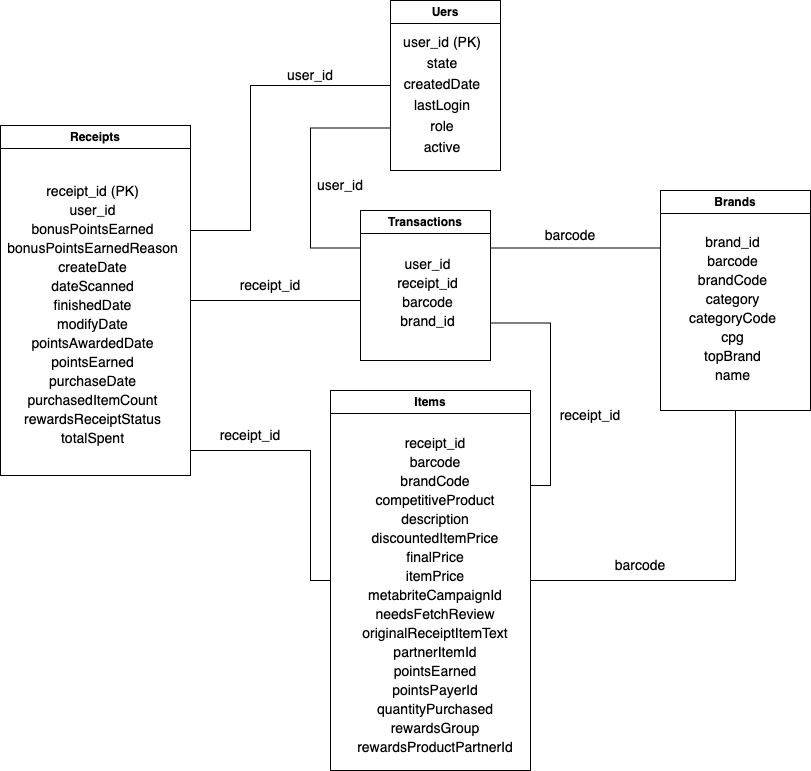

The diagram above was exported from draw.io. Its source (the exported page's mxGraphModel, read from the mxfile embedded in the PNG):
<mxGraphModel dx="1200" dy="687" grid="1" gridSize="10" guides="1" tooltips="1" connect="1" arrows="1" fold="1" page="1" pageScale="1" pageWidth="850" pageHeight="1100" math="0" shadow="0">
  <root>
    <mxCell id="0" />
    <mxCell id="1" parent="0" />
    <mxCell id="8byDjVxhH8QPXX0H0y10-21" style="edgeStyle=orthogonalEdgeStyle;rounded=0;orthogonalLoop=1;jettySize=auto;html=1;exitX=0;exitY=0.75;exitDx=0;exitDy=0;entryX=0;entryY=0.25;entryDx=0;entryDy=0;endArrow=none;startFill=0;" edge="1" parent="1" source="8byDjVxhH8QPXX0H0y10-1" target="8byDjVxhH8QPXX0H0y10-19">
      <mxGeometry relative="1" as="geometry">
        <Array as="points">
          <mxPoint x="350" y="218" />
          <mxPoint x="350" y="338" />
        </Array>
      </mxGeometry>
    </mxCell>
    <mxCell id="8byDjVxhH8QPXX0H0y10-1" value="Uers" style="swimlane;whiteSpace=wrap;html=1;" vertex="1" parent="1">
      <mxGeometry x="430" y="90" width="110" height="170" as="geometry" />
    </mxCell>
    <mxCell id="8byDjVxhH8QPXX0H0y10-2" value="&lt;div style=&quot;line-height: 150%;&quot;&gt;&lt;span style=&quot;font-size: 14px; line-height: 150%;&quot;&gt;user_id (PK)&lt;/span&gt;&lt;/div&gt;&lt;div style=&quot;line-height: 150%;&quot;&gt;&lt;span style=&quot;font-size: 14px; line-height: 150%;&quot;&gt;state&lt;/span&gt;&lt;/div&gt;&lt;div style=&quot;line-height: 150%;&quot;&gt;&lt;span style=&quot;font-size: 14px; line-height: 150%;&quot;&gt;createdDate&lt;/span&gt;&lt;/div&gt;&lt;div style=&quot;line-height: 150%;&quot;&gt;&lt;span style=&quot;font-size: 14px; line-height: 150%;&quot;&gt;lastLogin&lt;/span&gt;&lt;/div&gt;&lt;div style=&quot;line-height: 150%;&quot;&gt;&lt;span style=&quot;font-size: 14px; line-height: 150%;&quot;&gt;role&lt;/span&gt;&lt;/div&gt;&lt;div style=&quot;line-height: 150%;&quot;&gt;&lt;span style=&quot;font-size: 14px; line-height: 150%;&quot;&gt;active&lt;/span&gt;&lt;/div&gt;" style="text;html=1;align=center;verticalAlign=middle;whiteSpace=wrap;rounded=0;" vertex="1" parent="8byDjVxhH8QPXX0H0y10-1">
      <mxGeometry x="10" y="34" width="84" height="120" as="geometry" />
    </mxCell>
    <mxCell id="8byDjVxhH8QPXX0H0y10-10" style="edgeStyle=orthogonalEdgeStyle;rounded=0;orthogonalLoop=1;jettySize=auto;html=1;exitX=1;exitY=0.5;exitDx=0;exitDy=0;entryX=0;entryY=0.5;entryDx=0;entryDy=0;endArrow=none;startFill=0;" edge="1" parent="1" source="8byDjVxhH8QPXX0H0y10-4" target="8byDjVxhH8QPXX0H0y10-8">
      <mxGeometry relative="1" as="geometry">
        <Array as="points">
          <mxPoint x="230" y="540" />
          <mxPoint x="350" y="540" />
          <mxPoint x="350" y="670" />
        </Array>
      </mxGeometry>
    </mxCell>
    <mxCell id="8byDjVxhH8QPXX0H0y10-13" style="edgeStyle=orthogonalEdgeStyle;rounded=0;orthogonalLoop=1;jettySize=auto;html=1;exitX=1;exitY=0.5;exitDx=0;exitDy=0;entryX=0;entryY=0.5;entryDx=0;entryDy=0;endArrow=none;startFill=0;" edge="1" parent="1" source="8byDjVxhH8QPXX0H0y10-4" target="8byDjVxhH8QPXX0H0y10-1">
      <mxGeometry relative="1" as="geometry">
        <Array as="points">
          <mxPoint x="230" y="320" />
          <mxPoint x="290" y="320" />
          <mxPoint x="290" y="175" />
        </Array>
      </mxGeometry>
    </mxCell>
    <mxCell id="8byDjVxhH8QPXX0H0y10-23" style="edgeStyle=orthogonalEdgeStyle;rounded=0;orthogonalLoop=1;jettySize=auto;html=1;exitX=1;exitY=0.5;exitDx=0;exitDy=0;endArrow=none;startFill=0;" edge="1" parent="1" source="8byDjVxhH8QPXX0H0y10-4">
      <mxGeometry relative="1" as="geometry">
        <mxPoint x="400" y="390" as="targetPoint" />
      </mxGeometry>
    </mxCell>
    <mxCell id="8byDjVxhH8QPXX0H0y10-4" value="Receipts" style="swimlane;whiteSpace=wrap;html=1;" vertex="1" parent="1">
      <mxGeometry x="40" y="215" width="190" height="350" as="geometry" />
    </mxCell>
    <mxCell id="8byDjVxhH8QPXX0H0y10-5" value="&lt;div style=&quot;line-height: 150%;&quot;&gt;&lt;div style=&quot;line-height: 150%;&quot;&gt;&lt;font style=&quot;font-size: 14px;&quot;&gt;receipt_id (PK)&lt;/font&gt;&lt;/div&gt;&lt;div style=&quot;line-height: 150%;&quot;&gt;&lt;font style=&quot;font-size: 14px;&quot;&gt;user_id&lt;/font&gt;&lt;/div&gt;&lt;div style=&quot;line-height: 150%;&quot;&gt;&lt;font style=&quot;font-size: 14px;&quot;&gt;bonusPointsEarned&lt;/font&gt;&lt;/div&gt;&lt;div style=&quot;line-height: 150%;&quot;&gt;&lt;font style=&quot;font-size: 14px;&quot;&gt;bonusPointsEarnedReason&lt;/font&gt;&lt;/div&gt;&lt;div style=&quot;line-height: 150%;&quot;&gt;&lt;font style=&quot;font-size: 14px;&quot;&gt;createDate&lt;/font&gt;&lt;/div&gt;&lt;div style=&quot;line-height: 150%;&quot;&gt;&lt;font style=&quot;font-size: 14px;&quot;&gt;dateScanned&lt;/font&gt;&lt;/div&gt;&lt;div style=&quot;line-height: 150%;&quot;&gt;&lt;font style=&quot;font-size: 14px;&quot;&gt;finishedDate&lt;/font&gt;&lt;/div&gt;&lt;div style=&quot;line-height: 150%;&quot;&gt;&lt;font style=&quot;font-size: 14px;&quot;&gt;modifyDate&lt;/font&gt;&lt;/div&gt;&lt;div style=&quot;line-height: 150%;&quot;&gt;&lt;font style=&quot;font-size: 14px;&quot;&gt;pointsAwardedDate&lt;/font&gt;&lt;/div&gt;&lt;div style=&quot;line-height: 150%;&quot;&gt;&lt;font style=&quot;font-size: 14px;&quot;&gt;pointsEarned&lt;/font&gt;&lt;/div&gt;&lt;div style=&quot;line-height: 150%;&quot;&gt;&lt;font style=&quot;font-size: 14px;&quot;&gt;purchaseDate&lt;/font&gt;&lt;/div&gt;&lt;div style=&quot;line-height: 150%;&quot;&gt;&lt;font style=&quot;font-size: 14px;&quot;&gt;purchasedItemCount&lt;/font&gt;&lt;/div&gt;&lt;div style=&quot;line-height: 150%;&quot;&gt;&lt;font style=&quot;font-size: 14px;&quot;&gt;rewardsReceiptStatus&lt;/font&gt;&lt;/div&gt;&lt;div style=&quot;line-height: 150%;&quot;&gt;&lt;font style=&quot;font-size: 14px;&quot;&gt;totalSpent&lt;/font&gt;&lt;/div&gt;&lt;/div&gt;" style="text;html=1;align=center;verticalAlign=middle;whiteSpace=wrap;rounded=0;" vertex="1" parent="8byDjVxhH8QPXX0H0y10-4">
      <mxGeometry x="15" y="34" width="155" height="310" as="geometry" />
    </mxCell>
    <mxCell id="8byDjVxhH8QPXX0H0y10-6" value="Brands" style="swimlane;whiteSpace=wrap;html=1;" vertex="1" parent="1">
      <mxGeometry x="700" y="280" width="150" height="220" as="geometry" />
    </mxCell>
    <mxCell id="8byDjVxhH8QPXX0H0y10-7" value="&lt;div style=&quot;line-height: 150%;&quot;&gt;&lt;div style=&quot;line-height: 150%;&quot;&gt;&lt;div style=&quot;line-height: 150%;&quot;&gt;&lt;font style=&quot;font-size: 14px;&quot;&gt;brand_id&lt;/font&gt;&lt;/div&gt;&lt;div style=&quot;line-height: 150%;&quot;&gt;&lt;font style=&quot;font-size: 14px;&quot;&gt;barcode&lt;/font&gt;&lt;/div&gt;&lt;div style=&quot;line-height: 150%;&quot;&gt;&lt;font style=&quot;font-size: 14px;&quot;&gt;brandCode&lt;/font&gt;&lt;/div&gt;&lt;div style=&quot;line-height: 150%;&quot;&gt;&lt;font style=&quot;font-size: 14px;&quot;&gt;category&lt;/font&gt;&lt;/div&gt;&lt;div style=&quot;line-height: 150%;&quot;&gt;&lt;font style=&quot;font-size: 14px;&quot;&gt;categoryCode&lt;/font&gt;&lt;/div&gt;&lt;div style=&quot;line-height: 150%;&quot;&gt;&lt;font style=&quot;font-size: 14px;&quot;&gt;cpg&lt;/font&gt;&lt;/div&gt;&lt;div style=&quot;line-height: 150%;&quot;&gt;&lt;font style=&quot;font-size: 14px;&quot;&gt;topBrand&lt;/font&gt;&lt;/div&gt;&lt;div style=&quot;line-height: 150%;&quot;&gt;&lt;font style=&quot;font-size: 14px;&quot;&gt;name&lt;/font&gt;&lt;/div&gt;&lt;/div&gt;&lt;/div&gt;" style="text;html=1;align=center;verticalAlign=middle;whiteSpace=wrap;rounded=0;" vertex="1" parent="8byDjVxhH8QPXX0H0y10-6">
      <mxGeometry x="4.5" y="30" width="135" height="176" as="geometry" />
    </mxCell>
    <mxCell id="8byDjVxhH8QPXX0H0y10-25" style="edgeStyle=orthogonalEdgeStyle;rounded=0;orthogonalLoop=1;jettySize=auto;html=1;exitX=1;exitY=0.25;exitDx=0;exitDy=0;entryX=1;entryY=0.75;entryDx=0;entryDy=0;endArrow=none;startFill=0;" edge="1" parent="1" source="8byDjVxhH8QPXX0H0y10-8" target="8byDjVxhH8QPXX0H0y10-19">
      <mxGeometry relative="1" as="geometry" />
    </mxCell>
    <mxCell id="8byDjVxhH8QPXX0H0y10-27" style="edgeStyle=orthogonalEdgeStyle;rounded=0;orthogonalLoop=1;jettySize=auto;html=1;exitX=1;exitY=0.5;exitDx=0;exitDy=0;entryX=0.5;entryY=1;entryDx=0;entryDy=0;endArrow=none;startFill=0;" edge="1" parent="1" source="8byDjVxhH8QPXX0H0y10-8" target="8byDjVxhH8QPXX0H0y10-6">
      <mxGeometry relative="1" as="geometry" />
    </mxCell>
    <mxCell id="8byDjVxhH8QPXX0H0y10-8" value="Items" style="swimlane;whiteSpace=wrap;html=1;" vertex="1" parent="1">
      <mxGeometry x="370" y="480" width="200" height="380" as="geometry" />
    </mxCell>
    <mxCell id="8byDjVxhH8QPXX0H0y10-9" value="&lt;div style=&quot;line-height: 150%;&quot;&gt;&lt;div style=&quot;line-height: 150%;&quot;&gt;&lt;div style=&quot;line-height: 150%;&quot;&gt;&lt;span style=&quot;font-size: 14px; background-color: transparent; color: light-dark(rgb(0, 0, 0), rgb(255, 255, 255));&quot;&gt;receipt_id&lt;/span&gt;&lt;/div&gt;&lt;div style=&quot;line-height: 150%;&quot;&gt;&lt;span style=&quot;font-size: 14px;&quot;&gt;barcode&lt;/span&gt;&lt;/div&gt;&lt;div style=&quot;line-height: 150%;&quot;&gt;&lt;span style=&quot;font-size: 14px;&quot;&gt;brandCode&lt;/span&gt;&lt;/div&gt;&lt;div style=&quot;line-height: 150%;&quot;&gt;&lt;span style=&quot;font-size: 14px;&quot;&gt;competitiveProduct&lt;/span&gt;&lt;/div&gt;&lt;div style=&quot;line-height: 150%;&quot;&gt;&lt;span style=&quot;font-size: 14px;&quot;&gt;description&lt;/span&gt;&lt;/div&gt;&lt;div style=&quot;line-height: 150%;&quot;&gt;&lt;span style=&quot;font-size: 14px;&quot;&gt;discountedItemPrice&lt;/span&gt;&lt;/div&gt;&lt;div style=&quot;line-height: 150%;&quot;&gt;&lt;span style=&quot;font-size: 14px;&quot;&gt;finalPrice&lt;/span&gt;&lt;/div&gt;&lt;div style=&quot;line-height: 150%;&quot;&gt;&lt;span style=&quot;font-size: 14px;&quot;&gt;itemPrice&lt;/span&gt;&lt;/div&gt;&lt;div style=&quot;line-height: 150%;&quot;&gt;&lt;span style=&quot;font-size: 14px;&quot;&gt;metabriteCampaignId&lt;/span&gt;&lt;/div&gt;&lt;div style=&quot;line-height: 150%;&quot;&gt;&lt;span style=&quot;font-size: 14px;&quot;&gt;needsFetchReview&lt;/span&gt;&lt;/div&gt;&lt;div style=&quot;line-height: 150%;&quot;&gt;&lt;span style=&quot;font-size: 14px;&quot;&gt;originalReceiptItemText&lt;/span&gt;&lt;/div&gt;&lt;div style=&quot;line-height: 150%;&quot;&gt;&lt;span style=&quot;font-size: 14px;&quot;&gt;partnerItemId&lt;/span&gt;&lt;/div&gt;&lt;div style=&quot;line-height: 150%;&quot;&gt;&lt;span style=&quot;font-size: 14px;&quot;&gt;pointsEarned&lt;/span&gt;&lt;/div&gt;&lt;div style=&quot;line-height: 150%;&quot;&gt;&lt;span style=&quot;font-size: 14px;&quot;&gt;pointsPayerId&lt;/span&gt;&lt;/div&gt;&lt;div style=&quot;line-height: 150%;&quot;&gt;&lt;span style=&quot;font-size: 14px;&quot;&gt;quantityPurchased&lt;/span&gt;&lt;/div&gt;&lt;div style=&quot;line-height: 150%;&quot;&gt;&lt;span style=&quot;font-size: 14px;&quot;&gt;rewardsGroup&lt;/span&gt;&lt;/div&gt;&lt;div style=&quot;line-height: 150%;&quot;&gt;&lt;span style=&quot;font-size: 14px;&quot;&gt;rewardsProductPartnerId&lt;/span&gt;&lt;/div&gt;&lt;/div&gt;&lt;/div&gt;" style="text;html=1;align=center;verticalAlign=middle;whiteSpace=wrap;rounded=0;" vertex="1" parent="8byDjVxhH8QPXX0H0y10-8">
      <mxGeometry x="20" y="30" width="170" height="350" as="geometry" />
    </mxCell>
    <mxCell id="8byDjVxhH8QPXX0H0y10-12" value="&lt;span style=&quot;font-size: 14px;&quot;&gt;receipt_id&lt;/span&gt;" style="text;html=1;align=center;verticalAlign=middle;whiteSpace=wrap;rounded=0;" vertex="1" parent="1">
      <mxGeometry x="260" y="510" width="60" height="30" as="geometry" />
    </mxCell>
    <mxCell id="8byDjVxhH8QPXX0H0y10-14" value="&lt;span style=&quot;font-size: 14px;&quot;&gt;user_id&lt;/span&gt;" style="text;html=1;align=center;verticalAlign=middle;whiteSpace=wrap;rounded=0;" vertex="1" parent="1">
      <mxGeometry x="320" y="150" width="60" height="30" as="geometry" />
    </mxCell>
    <mxCell id="8byDjVxhH8QPXX0H0y10-29" style="edgeStyle=orthogonalEdgeStyle;rounded=0;orthogonalLoop=1;jettySize=auto;html=1;exitX=1;exitY=0.25;exitDx=0;exitDy=0;entryX=0;entryY=0.25;entryDx=0;entryDy=0;endArrow=none;startFill=0;" edge="1" parent="1" source="8byDjVxhH8QPXX0H0y10-19" target="8byDjVxhH8QPXX0H0y10-6">
      <mxGeometry relative="1" as="geometry">
        <Array as="points">
          <mxPoint x="700" y="338" />
        </Array>
      </mxGeometry>
    </mxCell>
    <mxCell id="8byDjVxhH8QPXX0H0y10-19" value="Transactions" style="swimlane;whiteSpace=wrap;html=1;" vertex="1" parent="1">
      <mxGeometry x="400" y="300" width="130" height="150" as="geometry" />
    </mxCell>
    <mxCell id="8byDjVxhH8QPXX0H0y10-20" value="&lt;div style=&quot;line-height: 150%;&quot;&gt;&lt;div style=&quot;line-height: 150%;&quot;&gt;&lt;font style=&quot;font-size: 14px;&quot;&gt;user_id&lt;/font&gt;&lt;/div&gt;&lt;div style=&quot;line-height: 150%;&quot;&gt;&lt;font style=&quot;font-size: 14px;&quot;&gt;receipt_id&lt;/font&gt;&lt;/div&gt;&lt;div style=&quot;line-height: 150%;&quot;&gt;&lt;span style=&quot;font-size: 14px;&quot;&gt;barcode&lt;/span&gt;&lt;/div&gt;&lt;div style=&quot;line-height: 150%;&quot;&gt;&lt;font style=&quot;font-size: 14px;&quot;&gt;brand_id&lt;/font&gt;&lt;/div&gt;&lt;/div&gt;" style="text;html=1;align=center;verticalAlign=middle;whiteSpace=wrap;rounded=0;" vertex="1" parent="8byDjVxhH8QPXX0H0y10-19">
      <mxGeometry x="15" y="34" width="105" height="96" as="geometry" />
    </mxCell>
    <mxCell id="8byDjVxhH8QPXX0H0y10-22" value="&lt;span style=&quot;font-size: 14px;&quot;&gt;user_id&lt;/span&gt;" style="text;html=1;align=center;verticalAlign=middle;whiteSpace=wrap;rounded=0;" vertex="1" parent="1">
      <mxGeometry x="350" y="260" width="60" height="30" as="geometry" />
    </mxCell>
    <mxCell id="8byDjVxhH8QPXX0H0y10-24" value="&lt;span style=&quot;font-size: 14px;&quot;&gt;receipt_id&lt;/span&gt;" style="text;html=1;align=center;verticalAlign=middle;whiteSpace=wrap;rounded=0;" vertex="1" parent="1">
      <mxGeometry x="280" y="360" width="60" height="30" as="geometry" />
    </mxCell>
    <mxCell id="8byDjVxhH8QPXX0H0y10-26" value="&lt;span style=&quot;font-size: 14px;&quot;&gt;receipt_id&lt;/span&gt;" style="text;html=1;align=center;verticalAlign=middle;whiteSpace=wrap;rounded=0;" vertex="1" parent="1">
      <mxGeometry x="600" y="490" width="60" height="30" as="geometry" />
    </mxCell>
    <mxCell id="8byDjVxhH8QPXX0H0y10-28" value="&lt;span style=&quot;font-size: 14px;&quot;&gt;barcode&lt;/span&gt;" style="text;html=1;align=center;verticalAlign=middle;whiteSpace=wrap;rounded=0;" vertex="1" parent="1">
      <mxGeometry x="650" y="640" width="60" height="30" as="geometry" />
    </mxCell>
    <mxCell id="8byDjVxhH8QPXX0H0y10-30" value="&lt;span style=&quot;font-size: 14px;&quot;&gt;barcode&lt;/span&gt;" style="text;html=1;align=center;verticalAlign=middle;whiteSpace=wrap;rounded=0;" vertex="1" parent="1">
      <mxGeometry x="580" y="310" width="60" height="30" as="geometry" />
    </mxCell>
  </root>
</mxGraphModel>